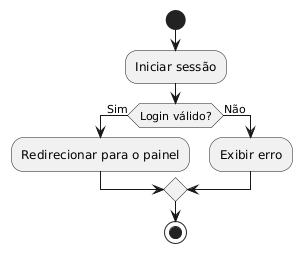

The diagram above was rendered by PlantUML. Its source (embedded in the PNG):
@startuml
start
:Iniciar sessão;
if (Login válido?) then (Sim)
    :Redirecionar para o painel;
else (Não)
    :Exibir erro;
endif
stop
@enduml